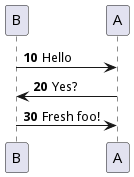

The diagram above was rendered by PlantUML. Its source (embedded in the PNG):
@startuml
autonumber 10 10

B -> A: Hello
A -> B: Yes?
B -> A: Fresh foo!

@enduml